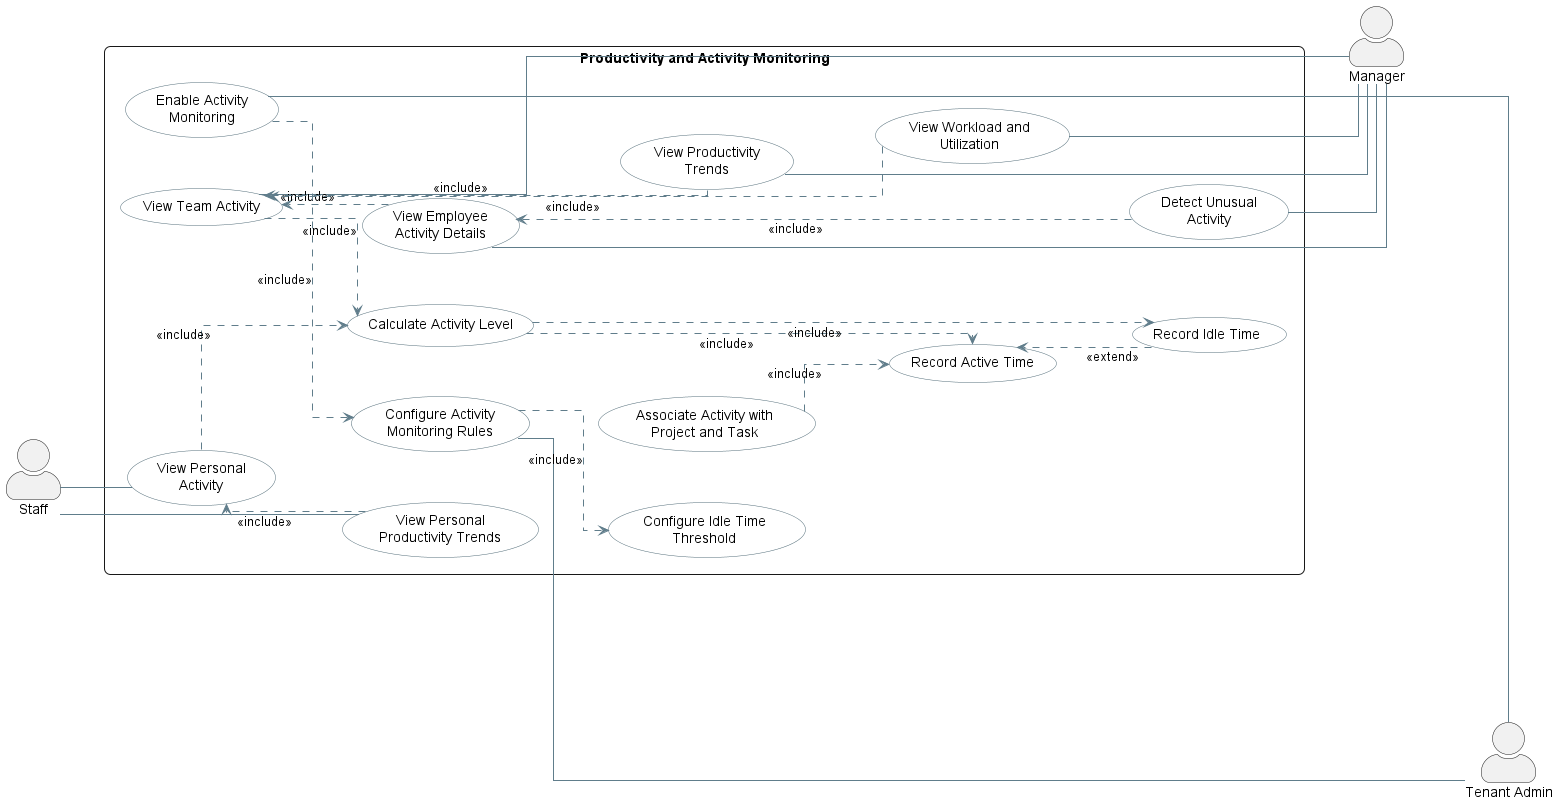

The diagram above was rendered by PlantUML. Its source (embedded in the PNG):
@startuml
left to right direction

skinparam actorStyle awesome
skinparam shadowing false
skinparam linetype ortho
skinparam nodesep 50
skinparam ranksep 60

skinparam rectangle {
    RoundCorner 12
}

skinparam usecase {
    BackgroundColor #FFFFFF
    BorderColor #546E7A
    ArrowColor #607D8B
}

actor Staff
actor Manager
actor "Tenant Admin" as TenantAdmin

rectangle "Productivity and Activity Monitoring" {

    usecase "View Personal\nActivity" as UC_ViewPersonal
    usecase "View Personal\nProductivity Trends" as UC_ViewPersonalTrends

    usecase "Record Active Time" as UC_RecordActive
    usecase "Record Idle Time" as UC_RecordIdle
    usecase "Calculate Activity Level" as UC_CalculateActivity
    usecase "Associate Activity with\nProject and Task" as UC_AssociateWork

    usecase "View Team Activity" as UC_ViewTeam
    usecase "View Employee\nActivity Details" as UC_ViewEmployee
    usecase "View Productivity\nTrends" as UC_ViewTrends
    usecase "View Workload and\nUtilization" as UC_ViewUtilization
    usecase "Detect Unusual\nActivity" as UC_DetectUnusual

    usecase "Configure Activity\nMonitoring Rules" as UC_ConfigureRules
    usecase "Configure Idle Time\nThreshold" as UC_IdleThreshold
    usecase "Enable Activity\nMonitoring" as UC_EnableMonitoring
}

' =====================================================
' ACTOR ASSOCIATIONS
' =====================================================

Staff -- UC_ViewPersonal
Staff -- UC_ViewPersonalTrends

UC_ViewTeam -- Manager
UC_ViewEmployee -- Manager
UC_ViewTrends -- Manager
UC_ViewUtilization -- Manager
UC_DetectUnusual -- Manager

UC_ConfigureRules -- TenantAdmin
UC_EnableMonitoring -- TenantAdmin

' =====================================================
' ACTIVITY RECORDING
' =====================================================

UC_RecordIdle ..> UC_RecordActive : <<extend>>

UC_CalculateActivity ..> UC_RecordActive : <<include>>
UC_CalculateActivity ..> UC_RecordIdle : <<include>>

UC_AssociateWork ..> UC_RecordActive : <<include>>

' =====================================================
' PERSONAL AND TEAM ANALYTICS
' =====================================================

UC_ViewPersonal ..> UC_CalculateActivity : <<include>>
UC_ViewPersonalTrends ..> UC_ViewPersonal : <<include>>

UC_ViewTeam ..> UC_CalculateActivity : <<include>>
UC_ViewEmployee ..> UC_ViewTeam : <<include>>
UC_ViewTrends ..> UC_ViewTeam : <<include>>
UC_ViewUtilization ..> UC_ViewTeam : <<include>>
UC_DetectUnusual ..> UC_ViewEmployee : <<include>>

' =====================================================
' MONITORING CONFIGURATION
' =====================================================

UC_ConfigureRules ..> UC_IdleThreshold : <<include>>
UC_EnableMonitoring ..> UC_ConfigureRules : <<include>>

' =====================================================
' LAYOUT CONTROL
' =====================================================

Staff -[hidden]right-> UC_ViewPersonal

UC_ViewPersonal -[hidden]down-> UC_ViewPersonalTrends

UC_RecordActive -[hidden]down-> UC_RecordIdle
UC_RecordIdle -[hidden]down-> UC_CalculateActivity
UC_CalculateActivity -[hidden]down-> UC_AssociateWork

UC_ViewTeam -[hidden]down-> UC_ViewEmployee
UC_ViewEmployee -[hidden]down-> UC_ViewTrends
UC_ViewTrends -[hidden]down-> UC_ViewUtilization
UC_ViewUtilization -[hidden]down-> UC_DetectUnusual

UC_ViewTeam -[hidden]right-> Manager
UC_ConfigureRules -[hidden]right-> TenantAdmin

Manager -[hidden]down-> TenantAdmin

@enduml